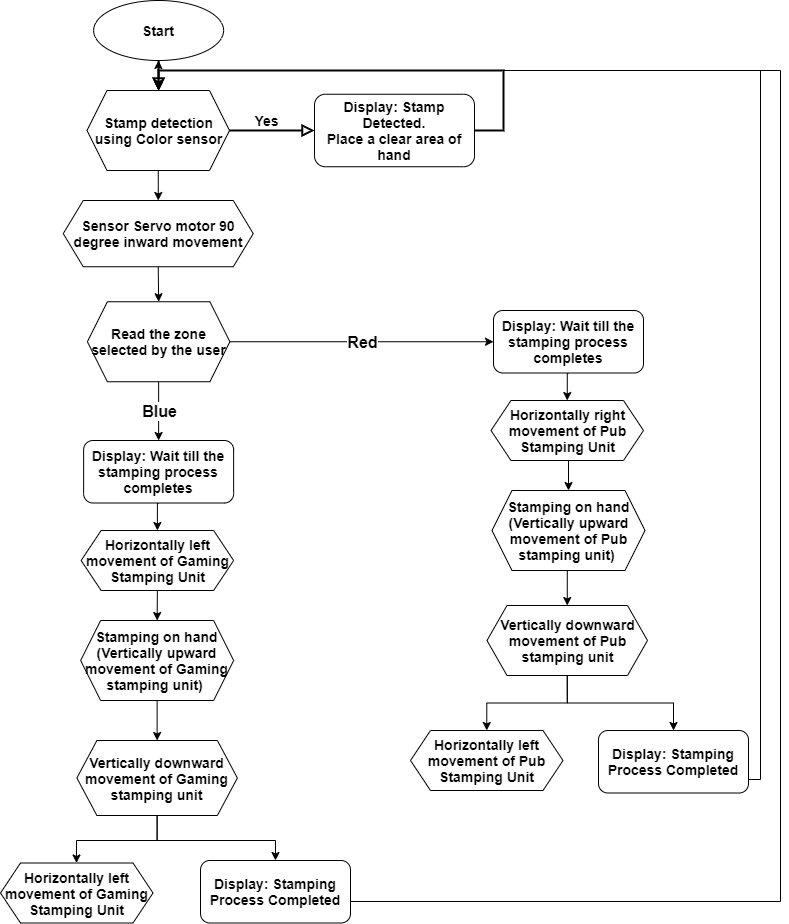

The diagram above was exported from draw.io. Its source (the exported page's mxGraphModel, read from the mxfile embedded in the PNG):
<mxGraphModel dx="1038" dy="548" grid="1" gridSize="10" guides="1" tooltips="1" connect="1" arrows="1" fold="1" page="1" pageScale="1" pageWidth="827" pageHeight="1169" math="0" shadow="0">
  <root>
    <mxCell id="WIyWlLk6GJQsqaUBKTNV-0" />
    <mxCell id="WIyWlLk6GJQsqaUBKTNV-1" parent="WIyWlLk6GJQsqaUBKTNV-0" />
    <mxCell id="5h3Wa2UHxjnWy66qdXSI-3" style="edgeStyle=orthogonalEdgeStyle;rounded=0;orthogonalLoop=1;jettySize=auto;html=1;exitX=0.5;exitY=1;exitDx=0;exitDy=0;entryX=0.5;entryY=0;entryDx=0;entryDy=0;fontSize=14;" parent="WIyWlLk6GJQsqaUBKTNV-1" source="WIyWlLk6GJQsqaUBKTNV-7" target="5h3Wa2UHxjnWy66qdXSI-2" edge="1">
      <mxGeometry relative="1" as="geometry" />
    </mxCell>
    <mxCell id="WIyWlLk6GJQsqaUBKTNV-7" value="Display: Wait till the stamping process completes" style="rounded=1;whiteSpace=wrap;html=1;fontSize=14;glass=0;strokeWidth=1;shadow=0;fontStyle=1" parent="WIyWlLk6GJQsqaUBKTNV-1" vertex="1">
      <mxGeometry x="513" y="320" width="150" height="62.5" as="geometry" />
    </mxCell>
    <mxCell id="yY_55201JIpIOPIMjk7Q-0" value="&lt;span style=&quot;font-size: 14px&quot;&gt;Read the zone selected by the user&lt;/span&gt;" style="shape=hexagon;perimeter=hexagonPerimeter2;whiteSpace=wrap;html=1;fixedSize=1;fontStyle=1;fontSize=14;" parent="WIyWlLk6GJQsqaUBKTNV-1" vertex="1">
      <mxGeometry x="106.88" y="311.25" width="142.5" height="80" as="geometry" />
    </mxCell>
    <mxCell id="5h3Wa2UHxjnWy66qdXSI-0" value="" style="endArrow=classic;html=1;exitX=1;exitY=0.5;exitDx=0;exitDy=0;entryX=0;entryY=0.5;entryDx=0;entryDy=0;" parent="WIyWlLk6GJQsqaUBKTNV-1" source="yY_55201JIpIOPIMjk7Q-0" target="WIyWlLk6GJQsqaUBKTNV-7" edge="1">
      <mxGeometry relative="1" as="geometry">
        <mxPoint x="350" y="790" as="sourcePoint" />
        <mxPoint x="450" y="790" as="targetPoint" />
        <Array as="points" />
      </mxGeometry>
    </mxCell>
    <mxCell id="5h3Wa2UHxjnWy66qdXSI-1" value="Red" style="edgeLabel;resizable=0;html=1;align=center;verticalAlign=middle;fontSize=16;fontStyle=1" parent="5h3Wa2UHxjnWy66qdXSI-0" connectable="0" vertex="1">
      <mxGeometry relative="1" as="geometry" />
    </mxCell>
    <mxCell id="5h3Wa2UHxjnWy66qdXSI-5" style="edgeStyle=orthogonalEdgeStyle;rounded=0;orthogonalLoop=1;jettySize=auto;html=1;exitX=0.5;exitY=1;exitDx=0;exitDy=0;entryX=0.5;entryY=0;entryDx=0;entryDy=0;fontSize=14;" parent="WIyWlLk6GJQsqaUBKTNV-1" source="5h3Wa2UHxjnWy66qdXSI-2" target="5h3Wa2UHxjnWy66qdXSI-4" edge="1">
      <mxGeometry relative="1" as="geometry" />
    </mxCell>
    <mxCell id="5h3Wa2UHxjnWy66qdXSI-2" value="Horizontally right movement of Pub Stamping Unit" style="shape=hexagon;perimeter=hexagonPerimeter2;whiteSpace=wrap;html=1;fixedSize=1;fontSize=14;fontStyle=1" parent="WIyWlLk6GJQsqaUBKTNV-1" vertex="1">
      <mxGeometry x="510.5" y="410" width="152.5" height="60" as="geometry" />
    </mxCell>
    <mxCell id="5h3Wa2UHxjnWy66qdXSI-7" style="edgeStyle=orthogonalEdgeStyle;rounded=0;orthogonalLoop=1;jettySize=auto;html=1;exitX=0.5;exitY=1;exitDx=0;exitDy=0;entryX=0.5;entryY=0;entryDx=0;entryDy=0;fontSize=14;" parent="WIyWlLk6GJQsqaUBKTNV-1" source="5h3Wa2UHxjnWy66qdXSI-4" target="5h3Wa2UHxjnWy66qdXSI-6" edge="1">
      <mxGeometry relative="1" as="geometry" />
    </mxCell>
    <mxCell id="5h3Wa2UHxjnWy66qdXSI-4" value="Stamping on hand (Vertically upward movement of Pub stamping unit)&amp;nbsp;" style="shape=hexagon;perimeter=hexagonPerimeter2;whiteSpace=wrap;html=1;fixedSize=1;fontSize=14;fontStyle=1" parent="WIyWlLk6GJQsqaUBKTNV-1" vertex="1">
      <mxGeometry x="511.5" y="500" width="153" height="80" as="geometry" />
    </mxCell>
    <mxCell id="5h3Wa2UHxjnWy66qdXSI-9" style="edgeStyle=orthogonalEdgeStyle;rounded=0;orthogonalLoop=1;jettySize=auto;html=1;exitX=0.5;exitY=1;exitDx=0;exitDy=0;entryX=0.5;entryY=0;entryDx=0;entryDy=0;fontSize=14;" parent="WIyWlLk6GJQsqaUBKTNV-1" source="5h3Wa2UHxjnWy66qdXSI-6" target="5h3Wa2UHxjnWy66qdXSI-8" edge="1">
      <mxGeometry relative="1" as="geometry" />
    </mxCell>
    <mxCell id="5h3Wa2UHxjnWy66qdXSI-23" style="edgeStyle=orthogonalEdgeStyle;rounded=0;orthogonalLoop=1;jettySize=auto;html=1;exitX=0.5;exitY=1;exitDx=0;exitDy=0;entryX=0.5;entryY=0;entryDx=0;entryDy=0;fontSize=14;" parent="WIyWlLk6GJQsqaUBKTNV-1" source="5h3Wa2UHxjnWy66qdXSI-6" target="5h3Wa2UHxjnWy66qdXSI-22" edge="1">
      <mxGeometry relative="1" as="geometry" />
    </mxCell>
    <mxCell id="5h3Wa2UHxjnWy66qdXSI-6" value="Vertically downward movement of Pub stamping unit" style="shape=hexagon;perimeter=hexagonPerimeter2;whiteSpace=wrap;html=1;fixedSize=1;fontSize=14;fontStyle=1" parent="WIyWlLk6GJQsqaUBKTNV-1" vertex="1">
      <mxGeometry x="506.5" y="615" width="160.5" height="70" as="geometry" />
    </mxCell>
    <mxCell id="5h3Wa2UHxjnWy66qdXSI-8" value="Horizontally left movement of Pub Stamping Unit" style="shape=hexagon;perimeter=hexagonPerimeter2;whiteSpace=wrap;html=1;fixedSize=1;fontSize=14;fontStyle=1" parent="WIyWlLk6GJQsqaUBKTNV-1" vertex="1">
      <mxGeometry x="430" y="740" width="152.5" height="60" as="geometry" />
    </mxCell>
    <mxCell id="5h3Wa2UHxjnWy66qdXSI-10" value="" style="endArrow=classic;html=1;exitX=0.5;exitY=1;exitDx=0;exitDy=0;entryX=0.5;entryY=0;entryDx=0;entryDy=0;" parent="WIyWlLk6GJQsqaUBKTNV-1" source="yY_55201JIpIOPIMjk7Q-0" target="5h3Wa2UHxjnWy66qdXSI-12" edge="1">
      <mxGeometry relative="1" as="geometry">
        <mxPoint x="263.75" y="630" as="sourcePoint" />
        <mxPoint x="180" y="740" as="targetPoint" />
        <Array as="points" />
      </mxGeometry>
    </mxCell>
    <mxCell id="5h3Wa2UHxjnWy66qdXSI-11" value="Blue" style="edgeLabel;resizable=0;html=1;align=center;verticalAlign=middle;fontSize=16;fontStyle=1" parent="5h3Wa2UHxjnWy66qdXSI-10" connectable="0" vertex="1">
      <mxGeometry relative="1" as="geometry" />
    </mxCell>
    <mxCell id="5h3Wa2UHxjnWy66qdXSI-21" style="edgeStyle=orthogonalEdgeStyle;rounded=0;orthogonalLoop=1;jettySize=auto;html=1;exitX=0.5;exitY=1;exitDx=0;exitDy=0;entryX=0.5;entryY=0;entryDx=0;entryDy=0;fontSize=14;" parent="WIyWlLk6GJQsqaUBKTNV-1" source="5h3Wa2UHxjnWy66qdXSI-12" target="5h3Wa2UHxjnWy66qdXSI-13" edge="1">
      <mxGeometry relative="1" as="geometry" />
    </mxCell>
    <mxCell id="5h3Wa2UHxjnWy66qdXSI-12" value="Display: Wait till the stamping process completes" style="rounded=1;whiteSpace=wrap;html=1;fontSize=14;glass=0;strokeWidth=1;shadow=0;fontStyle=1" parent="WIyWlLk6GJQsqaUBKTNV-1" vertex="1">
      <mxGeometry x="103.13" y="450" width="150" height="62.5" as="geometry" />
    </mxCell>
    <mxCell id="5h3Wa2UHxjnWy66qdXSI-18" style="edgeStyle=orthogonalEdgeStyle;rounded=0;orthogonalLoop=1;jettySize=auto;html=1;exitX=0.5;exitY=1;exitDx=0;exitDy=0;entryX=0.5;entryY=0;entryDx=0;entryDy=0;fontSize=14;" parent="WIyWlLk6GJQsqaUBKTNV-1" source="5h3Wa2UHxjnWy66qdXSI-13" target="5h3Wa2UHxjnWy66qdXSI-14" edge="1">
      <mxGeometry relative="1" as="geometry" />
    </mxCell>
    <mxCell id="nlHM7JyDq03xbKgc0DuQ-2" style="edgeStyle=orthogonalEdgeStyle;rounded=0;orthogonalLoop=1;jettySize=auto;html=1;exitX=0.5;exitY=1;exitDx=0;exitDy=0;entryX=0.5;entryY=0;entryDx=0;entryDy=0;" edge="1" parent="WIyWlLk6GJQsqaUBKTNV-1" source="sOHmUcuJI8qNWsdO5P6e-8" target="sOHmUcuJI8qNWsdO5P6e-19">
      <mxGeometry relative="1" as="geometry">
        <mxPoint x="340" y="480" as="targetPoint" />
        <mxPoint x="259" y="470" as="sourcePoint" />
        <Array as="points">
          <mxPoint x="178" y="200" />
          <mxPoint x="178" y="200" />
        </Array>
      </mxGeometry>
    </mxCell>
    <mxCell id="5h3Wa2UHxjnWy66qdXSI-13" value="Horizontally left movement of Gaming Stamping Unit" style="shape=hexagon;perimeter=hexagonPerimeter2;whiteSpace=wrap;html=1;fixedSize=1;fontSize=14;fontStyle=1" parent="WIyWlLk6GJQsqaUBKTNV-1" vertex="1">
      <mxGeometry x="100.63" y="540" width="152.5" height="60" as="geometry" />
    </mxCell>
    <mxCell id="5h3Wa2UHxjnWy66qdXSI-19" style="edgeStyle=orthogonalEdgeStyle;rounded=0;orthogonalLoop=1;jettySize=auto;html=1;exitX=0.5;exitY=1;exitDx=0;exitDy=0;entryX=0.5;entryY=0;entryDx=0;entryDy=0;fontSize=14;" parent="WIyWlLk6GJQsqaUBKTNV-1" source="5h3Wa2UHxjnWy66qdXSI-14" target="5h3Wa2UHxjnWy66qdXSI-15" edge="1">
      <mxGeometry relative="1" as="geometry" />
    </mxCell>
    <mxCell id="5h3Wa2UHxjnWy66qdXSI-14" value="Stamping on hand (Vertically upward movement of Gaming stamping unit)&amp;nbsp;" style="shape=hexagon;perimeter=hexagonPerimeter2;whiteSpace=wrap;html=1;fixedSize=1;fontSize=14;fontStyle=1" parent="WIyWlLk6GJQsqaUBKTNV-1" vertex="1">
      <mxGeometry x="100.13" y="630" width="153" height="80" as="geometry" />
    </mxCell>
    <mxCell id="5h3Wa2UHxjnWy66qdXSI-20" style="edgeStyle=orthogonalEdgeStyle;rounded=0;orthogonalLoop=1;jettySize=auto;html=1;exitX=0.5;exitY=1;exitDx=0;exitDy=0;fontSize=14;" parent="WIyWlLk6GJQsqaUBKTNV-1" source="5h3Wa2UHxjnWy66qdXSI-15" target="5h3Wa2UHxjnWy66qdXSI-16" edge="1">
      <mxGeometry relative="1" as="geometry">
        <Array as="points">
          <mxPoint x="177" y="850" />
          <mxPoint x="96" y="850" />
        </Array>
      </mxGeometry>
    </mxCell>
    <mxCell id="sOHmUcuJI8qNWsdO5P6e-20" style="edgeStyle=orthogonalEdgeStyle;rounded=0;orthogonalLoop=1;jettySize=auto;html=1;exitX=0.5;exitY=1;exitDx=0;exitDy=0;entryX=0.5;entryY=0;entryDx=0;entryDy=0;" parent="WIyWlLk6GJQsqaUBKTNV-1" source="5h3Wa2UHxjnWy66qdXSI-15" target="5h3Wa2UHxjnWy66qdXSI-24" edge="1">
      <mxGeometry relative="1" as="geometry">
        <Array as="points">
          <mxPoint x="177" y="850" />
          <mxPoint x="295" y="850" />
        </Array>
      </mxGeometry>
    </mxCell>
    <mxCell id="5h3Wa2UHxjnWy66qdXSI-15" value="Vertically downward movement of Gaming stamping unit" style="shape=hexagon;perimeter=hexagonPerimeter2;whiteSpace=wrap;html=1;fixedSize=1;fontSize=14;fontStyle=1" parent="WIyWlLk6GJQsqaUBKTNV-1" vertex="1">
      <mxGeometry x="96.38" y="750" width="160.5" height="75" as="geometry" />
    </mxCell>
    <mxCell id="5h3Wa2UHxjnWy66qdXSI-16" value="Horizontally left movement of Gaming Stamping Unit" style="shape=hexagon;perimeter=hexagonPerimeter2;whiteSpace=wrap;html=1;fixedSize=1;fontSize=14;fontStyle=1" parent="WIyWlLk6GJQsqaUBKTNV-1" vertex="1">
      <mxGeometry x="20" y="872.5" width="152.5" height="60" as="geometry" />
    </mxCell>
    <mxCell id="sOHmUcuJI8qNWsdO5P6e-23" style="edgeStyle=orthogonalEdgeStyle;rounded=0;orthogonalLoop=1;jettySize=auto;html=1;exitX=1;exitY=0.5;exitDx=0;exitDy=0;entryX=0.5;entryY=0;entryDx=0;entryDy=0;" parent="WIyWlLk6GJQsqaUBKTNV-1" source="5h3Wa2UHxjnWy66qdXSI-22" edge="1">
      <mxGeometry relative="1" as="geometry">
        <Array as="points">
          <mxPoint x="780" y="789" />
          <mxPoint x="780" y="80" />
          <mxPoint x="178" y="80" />
        </Array>
        <mxPoint x="178.1300000000001" y="100" as="targetPoint" />
      </mxGeometry>
    </mxCell>
    <mxCell id="5h3Wa2UHxjnWy66qdXSI-22" value="Display: Stamping Process Completed" style="rounded=1;whiteSpace=wrap;html=1;fontSize=14;glass=0;strokeWidth=1;shadow=0;fontStyle=1" parent="WIyWlLk6GJQsqaUBKTNV-1" vertex="1">
      <mxGeometry x="618" y="740" width="150" height="62.5" as="geometry" />
    </mxCell>
    <mxCell id="sOHmUcuJI8qNWsdO5P6e-22" style="edgeStyle=orthogonalEdgeStyle;rounded=0;orthogonalLoop=1;jettySize=auto;html=1;exitX=1;exitY=0.5;exitDx=0;exitDy=0;entryX=0.5;entryY=0;entryDx=0;entryDy=0;" parent="WIyWlLk6GJQsqaUBKTNV-1" source="5h3Wa2UHxjnWy66qdXSI-24" edge="1">
      <mxGeometry relative="1" as="geometry">
        <Array as="points">
          <mxPoint x="800" y="911" />
          <mxPoint x="800" y="80" />
          <mxPoint x="178" y="80" />
        </Array>
        <mxPoint x="178.1300000000001" y="100" as="targetPoint" />
      </mxGeometry>
    </mxCell>
    <mxCell id="5h3Wa2UHxjnWy66qdXSI-24" value="Display: Stamping Process Completed" style="rounded=1;whiteSpace=wrap;html=1;fontSize=14;glass=0;strokeWidth=1;shadow=0;fontStyle=1" parent="WIyWlLk6GJQsqaUBKTNV-1" vertex="1">
      <mxGeometry x="220" y="870" width="150" height="62.5" as="geometry" />
    </mxCell>
    <mxCell id="sOHmUcuJI8qNWsdO5P6e-0" value="" style="rounded=0;html=1;jettySize=auto;orthogonalLoop=1;fontSize=11;endArrow=block;endFill=0;endSize=8;strokeWidth=2;shadow=0;labelBackgroundColor=none;edgeStyle=orthogonalEdgeStyle;" parent="WIyWlLk6GJQsqaUBKTNV-1" edge="1">
      <mxGeometry relative="1" as="geometry">
        <mxPoint x="178.13" y="70" as="sourcePoint" />
        <mxPoint x="178.0999999999999" y="100" as="targetPoint" />
      </mxGeometry>
    </mxCell>
    <mxCell id="sOHmUcuJI8qNWsdO5P6e-7" value="Start" style="ellipse;whiteSpace=wrap;html=1;fontSize=14;fontStyle=1" parent="WIyWlLk6GJQsqaUBKTNV-1" vertex="1">
      <mxGeometry x="113.13" y="10" width="130" height="60" as="geometry" />
    </mxCell>
    <mxCell id="nlHM7JyDq03xbKgc0DuQ-0" value="" style="edgeStyle=orthogonalEdgeStyle;rounded=0;orthogonalLoop=1;jettySize=auto;html=1;" edge="1" parent="WIyWlLk6GJQsqaUBKTNV-1" source="sOHmUcuJI8qNWsdO5P6e-8" target="sOHmUcuJI8qNWsdO5P6e-7">
      <mxGeometry relative="1" as="geometry" />
    </mxCell>
    <mxCell id="sOHmUcuJI8qNWsdO5P6e-8" value="Stamp detection using Color sensor" style="shape=hexagon;perimeter=hexagonPerimeter2;whiteSpace=wrap;html=1;fixedSize=1;fontSize=14;fontStyle=1" parent="WIyWlLk6GJQsqaUBKTNV-1" vertex="1">
      <mxGeometry x="106.5" y="100" width="142.5" height="80" as="geometry" />
    </mxCell>
    <mxCell id="sOHmUcuJI8qNWsdO5P6e-10" value="Yes" style="rounded=0;html=1;jettySize=auto;orthogonalLoop=1;fontSize=14;endArrow=block;endFill=0;endSize=8;strokeWidth=2;shadow=0;labelBackgroundColor=none;edgeStyle=orthogonalEdgeStyle;exitX=1;exitY=0.5;exitDx=0;exitDy=0;entryX=0;entryY=0.5;entryDx=0;entryDy=0;fontStyle=1" parent="WIyWlLk6GJQsqaUBKTNV-1" source="sOHmUcuJI8qNWsdO5P6e-8" target="sOHmUcuJI8qNWsdO5P6e-12" edge="1">
      <mxGeometry x="-0.1429" y="10" relative="1" as="geometry">
        <mxPoint x="1" as="offset" />
        <mxPoint x="188.13" y="200" as="sourcePoint" />
        <mxPoint x="323.13" y="350" as="targetPoint" />
      </mxGeometry>
    </mxCell>
    <mxCell id="sOHmUcuJI8qNWsdO5P6e-11" style="edgeStyle=orthogonalEdgeStyle;rounded=0;orthogonalLoop=1;jettySize=auto;html=1;exitX=1;exitY=0.5;exitDx=0;exitDy=0;entryX=0.5;entryY=0;entryDx=0;entryDy=0;fontSize=11;strokeWidth=2;" parent="WIyWlLk6GJQsqaUBKTNV-1" source="sOHmUcuJI8qNWsdO5P6e-12" edge="1">
      <mxGeometry relative="1" as="geometry">
        <Array as="points">
          <mxPoint x="523" y="140" />
          <mxPoint x="523" y="80" />
          <mxPoint x="178" y="80" />
        </Array>
        <mxPoint x="178.1300000000001" y="100" as="targetPoint" />
      </mxGeometry>
    </mxCell>
    <mxCell id="sOHmUcuJI8qNWsdO5P6e-12" value="Display: Stamp Detected.&lt;br style=&quot;font-size: 14px;&quot;&gt;Place a clear area of hand" style="rounded=1;whiteSpace=wrap;html=1;fontSize=14;glass=0;strokeWidth=1;shadow=0;fontStyle=1" parent="WIyWlLk6GJQsqaUBKTNV-1" vertex="1">
      <mxGeometry x="334" y="103.75" width="160" height="72.5" as="geometry" />
    </mxCell>
    <mxCell id="sOHmUcuJI8qNWsdO5P6e-19" value="Sensor Servo motor 90 degree inward movement" style="shape=hexagon;perimeter=hexagonPerimeter2;whiteSpace=wrap;html=1;fixedSize=1;fontSize=14;fontStyle=1" parent="WIyWlLk6GJQsqaUBKTNV-1" vertex="1">
      <mxGeometry x="82.75" y="210" width="190" height="66.25" as="geometry" />
    </mxCell>
    <mxCell id="nlHM7JyDq03xbKgc0DuQ-6" value="" style="endArrow=classic;html=1;exitX=0.5;exitY=1;exitDx=0;exitDy=0;entryX=0.5;entryY=0;entryDx=0;entryDy=0;" edge="1" parent="WIyWlLk6GJQsqaUBKTNV-1" source="sOHmUcuJI8qNWsdO5P6e-19" target="yY_55201JIpIOPIMjk7Q-0">
      <mxGeometry width="50" height="50" relative="1" as="geometry">
        <mxPoint x="390" y="430" as="sourcePoint" />
        <mxPoint x="440" y="380" as="targetPoint" />
      </mxGeometry>
    </mxCell>
  </root>
</mxGraphModel>